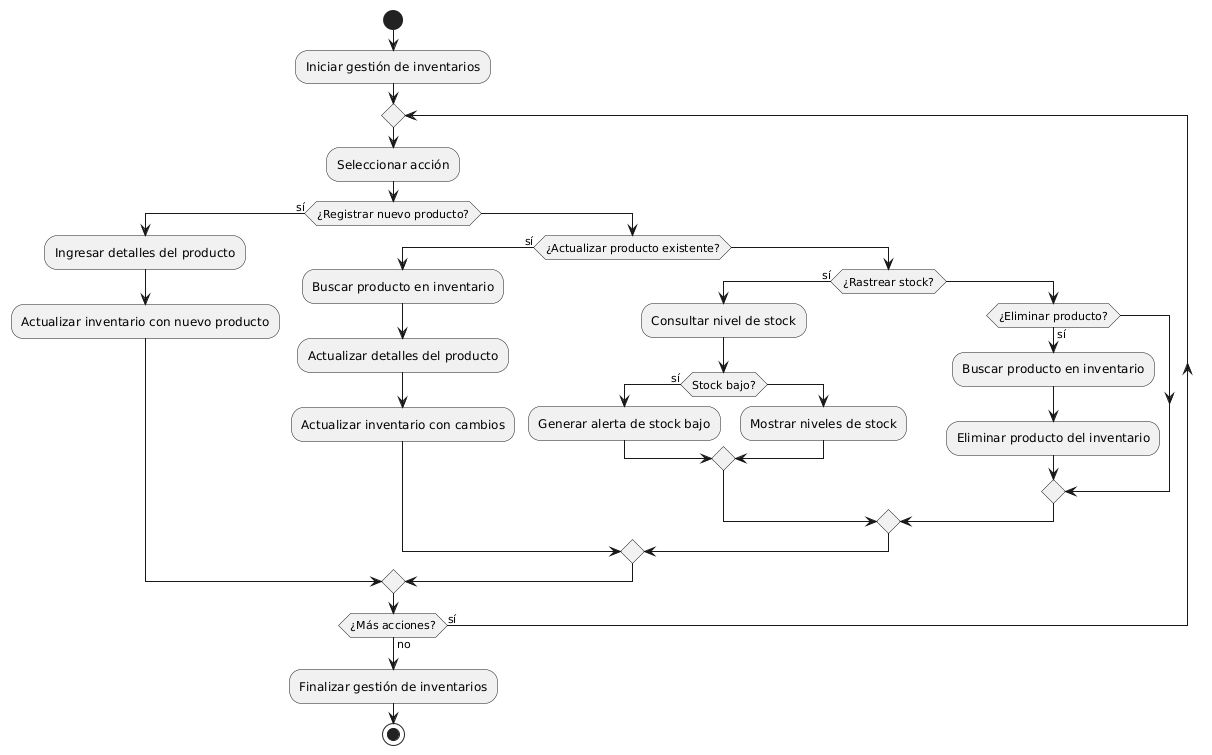

The diagram above was rendered by PlantUML. Its source (embedded in the PNG):
@startuml
start

:Iniciar gestión de inventarios;

repeat
  :Seleccionar acción;
  if (¿Registrar nuevo producto?) then (sí)
    :Ingresar detalles del producto;
    :Actualizar inventario con nuevo producto;
  else
    if (¿Actualizar producto existente?) then (sí)
      :Buscar producto en inventario;
      :Actualizar detalles del producto;
      :Actualizar inventario con cambios;
    else
      if (¿Rastrear stock?) then (sí)
        :Consultar nivel de stock;
        if (Stock bajo?) then (sí)
          :Generar alerta de stock bajo;
        else
          :Mostrar niveles de stock;
        endif
      else
        if (¿Eliminar producto?) then (sí)
          :Buscar producto en inventario;
          :Eliminar producto del inventario;
        endif
      endif
    endif
  endif
repeat while (¿Más acciones?) is (sí) not (no)

:Finalizar gestión de inventarios;
stop
@enduml